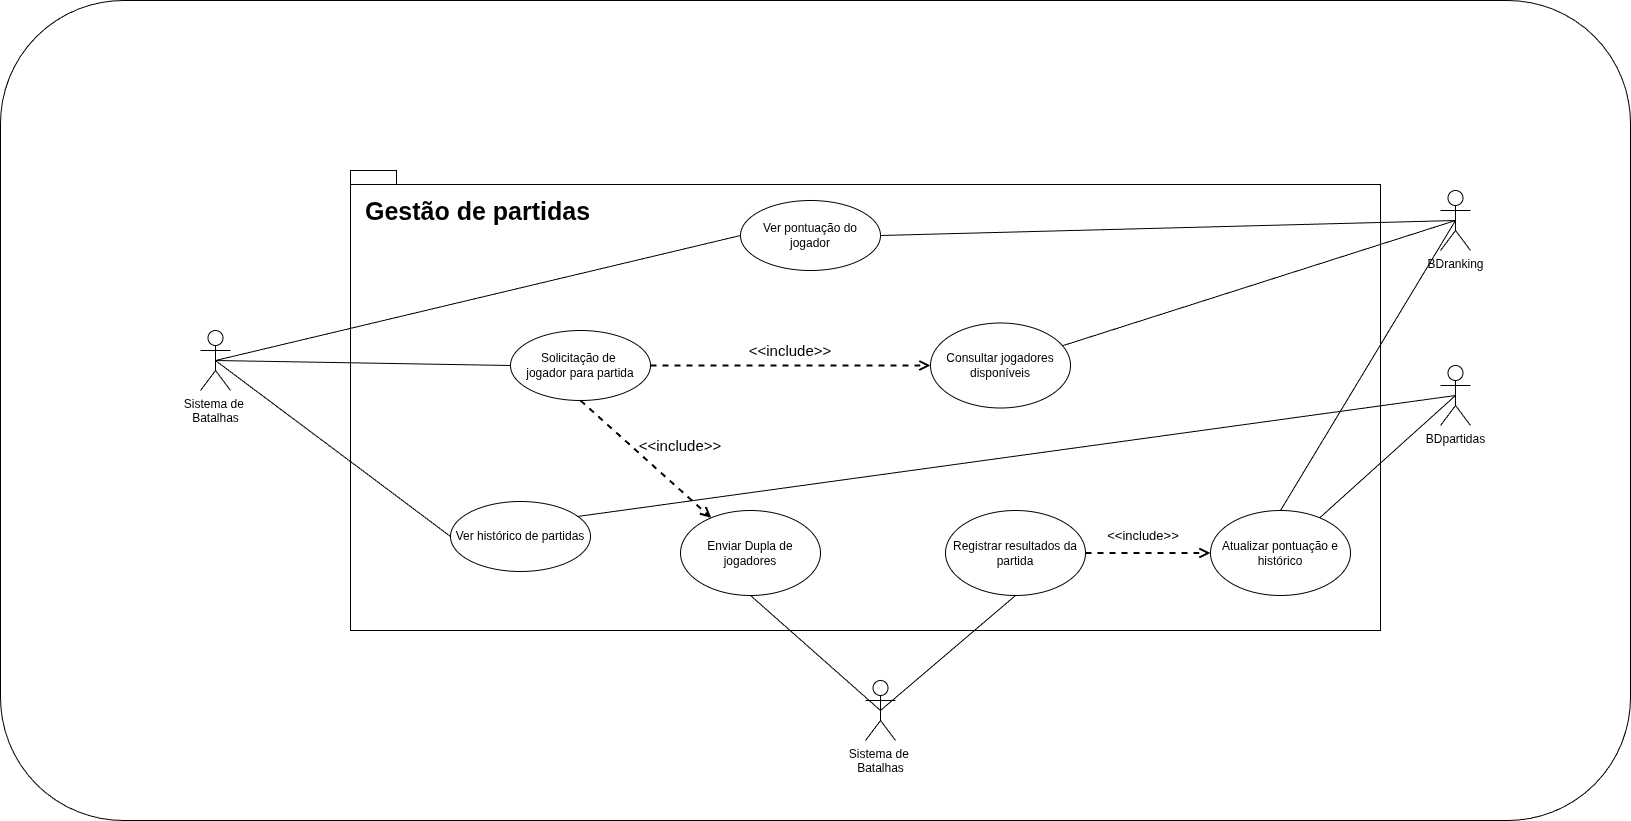

The diagram above was exported from draw.io. Its source (the exported page's mxGraphModel, read from the mxfile embedded in the PNG):
<mxGraphModel grid="1" page="1" gridSize="10" guides="0" tooltips="1" connect="1" arrows="1" fold="1" pageScale="1" pageWidth="827" pageHeight="1169" math="0" shadow="0">
  <root>
    <mxCell id="0" />
    <mxCell id="1" parent="0" />
    <mxCell id="2" value="" style="rounded=1;whiteSpace=wrap;html=1;fontStyle=1" parent="1" vertex="1">
      <mxGeometry x="-900" y="70" width="1630" height="820" as="geometry" />
    </mxCell>
    <mxCell id="8CtaU0GuA96SGtvwhouZ-23" value="" style="shape=folder;fontStyle=1;spacingTop=10;tabWidth=40;tabHeight=14;tabPosition=left;html=1;whiteSpace=wrap;" parent="1" vertex="1">
      <mxGeometry x="-550" y="240" width="1030" height="460" as="geometry" />
    </mxCell>
    <mxCell id="2cOlxG32PjeBN1-lqCMA-18" value="Ver pontuação do&lt;div&gt;jogador&lt;/div&gt;" style="ellipse;whiteSpace=wrap;html=1;" parent="1" vertex="1">
      <mxGeometry x="-160" y="270" width="140" height="70" as="geometry" />
    </mxCell>
    <mxCell id="8CtaU0GuA96SGtvwhouZ-5" style="rounded=0;orthogonalLoop=1;jettySize=auto;html=1;endArrow=none;endFill=0;exitX=0.5;exitY=0.5;exitDx=0;exitDy=0;exitPerimeter=0;entryX=0;entryY=0.5;entryDx=0;entryDy=0;" parent="1" source="r2-d5ODGSNYgGKW08_ok-1" target="mjc2zzWT8zeIZo2zukXD-2" edge="1">
      <mxGeometry relative="1" as="geometry">
        <mxPoint x="-530" y="560" as="sourcePoint" />
      </mxGeometry>
    </mxCell>
    <mxCell id="r2-d5ODGSNYgGKW08_ok-1" value="Sistema de&amp;nbsp;&lt;div&gt;Batalhas&lt;/div&gt;" style="shape=umlActor;verticalLabelPosition=bottom;verticalAlign=top;html=1;" parent="1" vertex="1">
      <mxGeometry x="-700" y="400" width="30" height="60" as="geometry" />
    </mxCell>
    <mxCell id="mjc2zzWT8zeIZo2zukXD-2" value="Solicitação de&amp;nbsp;&lt;div&gt;jogador para partida&lt;/div&gt;" style="ellipse;whiteSpace=wrap;html=1;" parent="1" vertex="1">
      <mxGeometry x="-390" y="400" width="140" height="70" as="geometry" />
    </mxCell>
    <mxCell id="mjc2zzWT8zeIZo2zukXD-3" value="Enviar Dupla de jogadores" style="ellipse;whiteSpace=wrap;html=1;" parent="1" vertex="1">
      <mxGeometry x="-220" y="580" width="140" height="85" as="geometry" />
    </mxCell>
    <mxCell id="8CtaU0GuA96SGtvwhouZ-1" value="&lt;font style=&quot;font-size: 15px;&quot;&gt;&amp;lt;&amp;lt;include&amp;gt;&amp;gt;&lt;/font&gt;" style="text;html=1;whiteSpace=wrap;strokeColor=none;fillColor=none;align=center;verticalAlign=middle;rounded=0;autosize=1;resizable=0;strokeWidth=2;rotation=0;" parent="1" vertex="1">
      <mxGeometry x="-275" y="500" width="110" height="30" as="geometry" />
    </mxCell>
    <mxCell id="8CtaU0GuA96SGtvwhouZ-7" value="Consultar jogadores disponíveis" style="ellipse;whiteSpace=wrap;html=1;" parent="1" vertex="1">
      <mxGeometry x="30" y="392.5" width="140" height="85" as="geometry" />
    </mxCell>
    <mxCell id="8CtaU0GuA96SGtvwhouZ-8" value="Atualizar pontuação e histórico" style="ellipse;whiteSpace=wrap;html=1;" parent="1" vertex="1">
      <mxGeometry x="310" y="580" width="140" height="85" as="geometry" />
    </mxCell>
    <mxCell id="8CtaU0GuA96SGtvwhouZ-10" style="rounded=0;orthogonalLoop=1;jettySize=auto;html=1;dashed=1;endArrow=open;endFill=0;strokeWidth=2;startSize=7;endSize=7;exitX=1;exitY=0.5;exitDx=0;exitDy=0;entryX=0;entryY=0.5;entryDx=0;entryDy=0;" parent="1" source="mjc2zzWT8zeIZo2zukXD-2" target="8CtaU0GuA96SGtvwhouZ-7" edge="1">
      <mxGeometry relative="1" as="geometry">
        <mxPoint x="-60" y="475" as="sourcePoint" />
        <mxPoint x="30" y="440" as="targetPoint" />
      </mxGeometry>
    </mxCell>
    <mxCell id="8CtaU0GuA96SGtvwhouZ-12" value="&lt;font style=&quot;font-size: 15px;&quot;&gt;&amp;lt;&amp;lt;include&amp;gt;&amp;gt;&lt;/font&gt;" style="text;html=1;whiteSpace=wrap;strokeColor=none;fillColor=none;align=center;verticalAlign=middle;rounded=0;autosize=1;resizable=0;strokeWidth=2;rotation=0;" parent="1" vertex="1">
      <mxGeometry x="-165" y="405" width="110" height="30" as="geometry" />
    </mxCell>
    <mxCell id="8CtaU0GuA96SGtvwhouZ-13" style="edgeStyle=orthogonalEdgeStyle;rounded=0;orthogonalLoop=1;jettySize=auto;html=1;innerLoopWaypoints=1;exitX=0.5;exitY=1;exitDx=0;exitDy=0;" parent="1" edge="1">
      <mxGeometry relative="1" as="geometry">
        <mxPoint x="-20.001793877563614" y="620.0039348749747" as="sourcePoint" />
        <mxPoint x="-20.001793877563614" y="620.0039348749747" as="targetPoint" />
      </mxGeometry>
    </mxCell>
    <mxCell id="8CtaU0GuA96SGtvwhouZ-24" value="&lt;font style=&quot;font-size: 25px;&quot;&gt;Gestão de partidas&lt;/font&gt;" style="text;align=center;fontStyle=1;verticalAlign=middle;spacingLeft=3;spacingRight=3;strokeColor=none;rotatable=0;points=[[0,0.5],[1,0.5]];portConstraint=eastwest;html=1;" parent="1" vertex="1">
      <mxGeometry x="-537" y="250" width="227" height="60" as="geometry" />
    </mxCell>
    <mxCell id="8CtaU0GuA96SGtvwhouZ-26" value="Registrar resultados da partida" style="ellipse;whiteSpace=wrap;html=1;" parent="1" vertex="1">
      <mxGeometry x="45" y="580" width="140" height="85" as="geometry" />
    </mxCell>
    <mxCell id="8CtaU0GuA96SGtvwhouZ-27" value="&lt;font style=&quot;font-size: 13px;&quot;&gt;&amp;lt;&amp;lt;include&amp;gt;&amp;gt;&lt;/font&gt;" style="text;html=1;whiteSpace=wrap;strokeColor=none;fillColor=none;align=center;verticalAlign=middle;rounded=0;autosize=1;resizable=0;strokeWidth=2;rotation=0;" parent="1" vertex="1">
      <mxGeometry x="193" y="590" width="100" height="30" as="geometry" />
    </mxCell>
    <mxCell id="8CtaU0GuA96SGtvwhouZ-28" style="rounded=0;orthogonalLoop=1;jettySize=auto;html=1;dashed=1;endArrow=open;endFill=0;strokeWidth=2;startSize=7;endSize=7;exitX=1;exitY=0.5;exitDx=0;exitDy=0;entryX=0;entryY=0.5;entryDx=0;entryDy=0;" parent="1" source="8CtaU0GuA96SGtvwhouZ-26" target="8CtaU0GuA96SGtvwhouZ-8" edge="1">
      <mxGeometry relative="1" as="geometry">
        <mxPoint x="250" y="480" as="sourcePoint" />
        <mxPoint x="355" y="480" as="targetPoint" />
      </mxGeometry>
    </mxCell>
    <mxCell id="ynUI_a5L36aCiNZC00Ut-1" value="Ver histórico de partidas" style="ellipse;whiteSpace=wrap;html=1;" parent="1" vertex="1">
      <mxGeometry x="-450" y="571" width="140" height="70" as="geometry" />
    </mxCell>
    <mxCell id="ynUI_a5L36aCiNZC00Ut-7" style="rounded=0;orthogonalLoop=1;jettySize=auto;html=1;entryX=0.5;entryY=0.5;entryDx=0;entryDy=0;entryPerimeter=0;endArrow=none;endFill=0;exitX=0;exitY=0.5;exitDx=0;exitDy=0;" parent="1" source="ynUI_a5L36aCiNZC00Ut-1" target="r2-d5ODGSNYgGKW08_ok-1" edge="1">
      <mxGeometry relative="1" as="geometry" />
    </mxCell>
    <mxCell id="ynUI_a5L36aCiNZC00Ut-12" style="rounded=0;orthogonalLoop=1;jettySize=auto;html=1;endArrow=none;endFill=0;exitX=0.5;exitY=0.5;exitDx=0;exitDy=0;exitPerimeter=0;" parent="1" source="ynUI_a5L36aCiNZC00Ut-8" target="8CtaU0GuA96SGtvwhouZ-8" edge="1">
      <mxGeometry relative="1" as="geometry" />
    </mxCell>
    <mxCell id="ynUI_a5L36aCiNZC00Ut-8" value="BDpartidas" style="shape=umlActor;verticalLabelPosition=bottom;verticalAlign=top;html=1;" parent="1" vertex="1">
      <mxGeometry x="540" y="435" width="30" height="60" as="geometry" />
    </mxCell>
    <mxCell id="2cOlxG32PjeBN1-lqCMA-19" style="rounded=0;orthogonalLoop=1;jettySize=auto;html=1;entryX=1;entryY=0.5;entryDx=0;entryDy=0;endArrow=none;endFill=0;exitX=0.5;exitY=0.5;exitDx=0;exitDy=0;exitPerimeter=0;" parent="1" source="ynUI_a5L36aCiNZC00Ut-14" target="2cOlxG32PjeBN1-lqCMA-18" edge="1">
      <mxGeometry relative="1" as="geometry" />
    </mxCell>
    <mxCell id="ynUI_a5L36aCiNZC00Ut-14" value="BDranking" style="shape=umlActor;verticalLabelPosition=bottom;verticalAlign=top;html=1;" parent="1" vertex="1">
      <mxGeometry x="540" y="260" width="30" height="60" as="geometry" />
    </mxCell>
    <mxCell id="ynUI_a5L36aCiNZC00Ut-19" style="rounded=0;orthogonalLoop=1;jettySize=auto;html=1;entryX=0.5;entryY=0.5;entryDx=0;entryDy=0;entryPerimeter=0;endArrow=none;endFill=0;exitX=0.5;exitY=0;exitDx=0;exitDy=0;" parent="1" source="8CtaU0GuA96SGtvwhouZ-8" target="ynUI_a5L36aCiNZC00Ut-14" edge="1">
      <mxGeometry relative="1" as="geometry" />
    </mxCell>
    <mxCell id="ynUI_a5L36aCiNZC00Ut-23" style="rounded=0;orthogonalLoop=1;jettySize=auto;html=1;entryX=0.5;entryY=0.5;entryDx=0;entryDy=0;entryPerimeter=0;endArrow=none;endFill=0;" parent="1" source="8CtaU0GuA96SGtvwhouZ-7" target="ynUI_a5L36aCiNZC00Ut-14" edge="1">
      <mxGeometry relative="1" as="geometry" />
    </mxCell>
    <mxCell id="2cOlxG32PjeBN1-lqCMA-20" style="rounded=0;orthogonalLoop=1;jettySize=auto;html=1;entryX=0;entryY=0.5;entryDx=0;entryDy=0;endArrow=none;endFill=0;exitX=0.5;exitY=0.5;exitDx=0;exitDy=0;exitPerimeter=0;" parent="1" source="r2-d5ODGSNYgGKW08_ok-1" target="2cOlxG32PjeBN1-lqCMA-18" edge="1">
      <mxGeometry relative="1" as="geometry">
        <mxPoint x="-670" y="368.60169491525426" as="sourcePoint" />
      </mxGeometry>
    </mxCell>
    <mxCell id="2cOlxG32PjeBN1-lqCMA-16" style="rounded=0;orthogonalLoop=1;jettySize=auto;html=1;entryX=0.5;entryY=1;entryDx=0;entryDy=0;endArrow=none;endFill=0;exitX=0.5;exitY=0.5;exitDx=0;exitDy=0;exitPerimeter=0;" parent="1" source="2cOlxG32PjeBN1-lqCMA-15" target="8CtaU0GuA96SGtvwhouZ-26" edge="1">
      <mxGeometry relative="1" as="geometry" />
    </mxCell>
    <mxCell id="2cOlxG32PjeBN1-lqCMA-17" style="rounded=0;orthogonalLoop=1;jettySize=auto;html=1;entryX=0.5;entryY=1;entryDx=0;entryDy=0;endArrow=none;endFill=0;exitX=0.5;exitY=0.5;exitDx=0;exitDy=0;exitPerimeter=0;" parent="1" source="2cOlxG32PjeBN1-lqCMA-15" target="mjc2zzWT8zeIZo2zukXD-3" edge="1">
      <mxGeometry relative="1" as="geometry" />
    </mxCell>
    <mxCell id="2cOlxG32PjeBN1-lqCMA-15" value="Sistema de&amp;nbsp;&lt;div&gt;Batalhas&lt;/div&gt;" style="shape=umlActor;verticalLabelPosition=bottom;verticalAlign=top;html=1;" parent="1" vertex="1">
      <mxGeometry x="-35" y="750" width="30" height="60" as="geometry" />
    </mxCell>
    <mxCell id="ynUI_a5L36aCiNZC00Ut-11" style="rounded=0;orthogonalLoop=1;jettySize=auto;html=1;entryX=0.907;entryY=0.214;entryDx=0;entryDy=0;endArrow=none;endFill=0;exitX=0.5;exitY=0.5;exitDx=0;exitDy=0;exitPerimeter=0;entryPerimeter=0;" parent="1" source="ynUI_a5L36aCiNZC00Ut-8" target="ynUI_a5L36aCiNZC00Ut-1" edge="1">
      <mxGeometry relative="1" as="geometry" />
    </mxCell>
    <mxCell id="8CtaU0GuA96SGtvwhouZ-2" style="rounded=0;orthogonalLoop=1;jettySize=auto;html=1;dashed=1;endArrow=open;endFill=0;strokeWidth=2;startSize=7;endSize=7;exitX=0.5;exitY=1;exitDx=0;exitDy=0;" parent="1" source="mjc2zzWT8zeIZo2zukXD-2" target="mjc2zzWT8zeIZo2zukXD-3" edge="1">
      <mxGeometry relative="1" as="geometry">
        <mxPoint x="-300.1800765181556" y="594.9964557442869" as="sourcePoint" />
        <mxPoint x="-90" y="632.91" as="targetPoint" />
      </mxGeometry>
    </mxCell>
  </root>
</mxGraphModel>